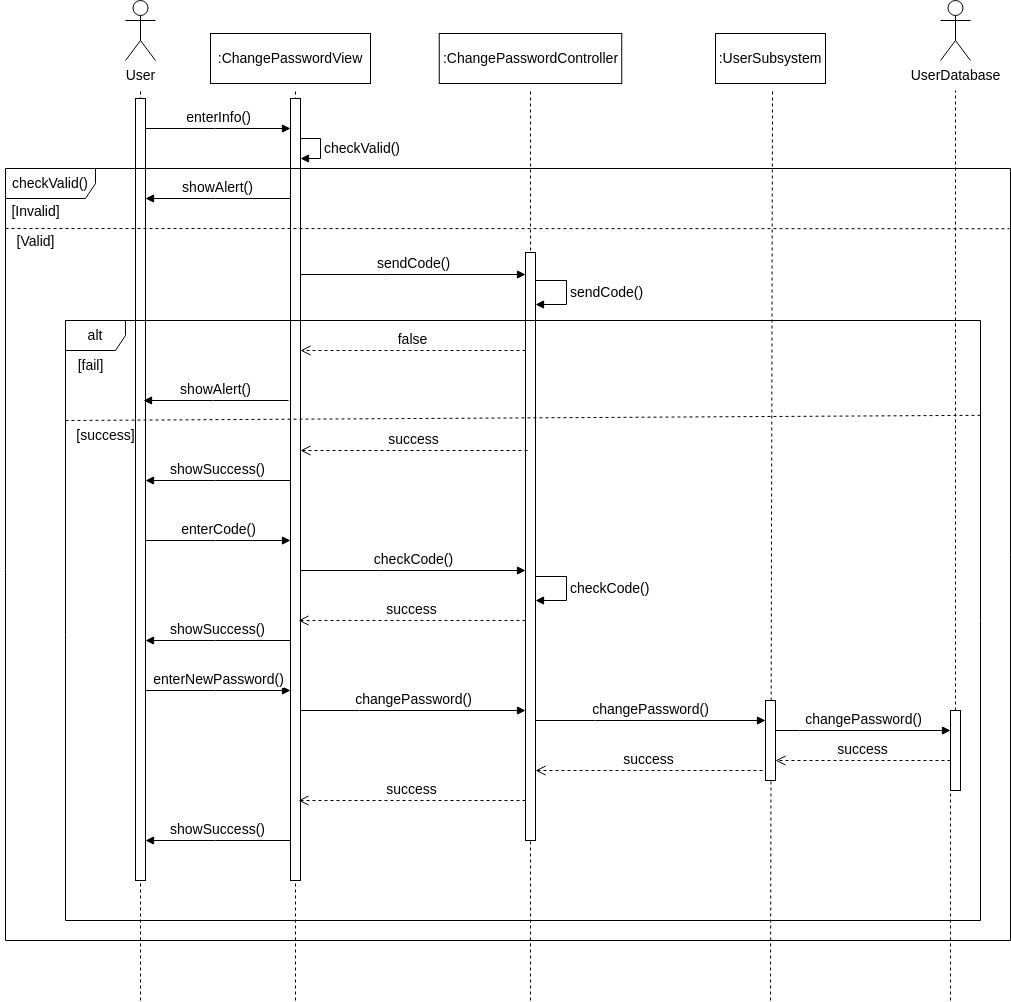

The diagram above was exported from draw.io. Its source (the exported page's mxGraphModel, read from the mxfile embedded in the PNG):
<mxGraphModel dx="1360" dy="843" grid="1" gridSize="10" guides="1" tooltips="1" connect="1" arrows="1" fold="1" page="1" pageScale="1" pageWidth="850" pageHeight="1100" math="0" shadow="0">
  <root>
    <mxCell id="0" />
    <mxCell id="1" parent="0" />
    <mxCell id="AB7EZDm52HKVU5X_UInv-1" value="User" style="shape=umlActor;verticalLabelPosition=bottom;verticalAlign=top;html=1;fontSize=14;" parent="1" vertex="1">
      <mxGeometry x="335" y="380" width="30" height="60" as="geometry" />
    </mxCell>
    <mxCell id="AB7EZDm52HKVU5X_UInv-2" value="" style="endArrow=none;dashed=1;html=1;rounded=0;fontSize=14;" parent="1" edge="1">
      <mxGeometry width="50" height="50" relative="1" as="geometry">
        <mxPoint x="350" y="1380" as="sourcePoint" />
        <mxPoint x="350" y="468" as="targetPoint" />
      </mxGeometry>
    </mxCell>
    <mxCell id="AB7EZDm52HKVU5X_UInv-3" value="" style="html=1;points=[[0,0,0,0,5],[0,1,0,0,-5],[1,0,0,0,5],[1,1,0,0,-5]];perimeter=orthogonalPerimeter;outlineConnect=0;targetShapes=umlLifeline;portConstraint=eastwest;newEdgeStyle={&quot;curved&quot;:0,&quot;rounded&quot;:0};fontSize=14;" parent="1" vertex="1">
      <mxGeometry x="345" y="478" width="10" height="782" as="geometry" />
    </mxCell>
    <mxCell id="AB7EZDm52HKVU5X_UInv-4" value="" style="endArrow=none;dashed=1;html=1;rounded=0;fontSize=14;" parent="1" edge="1">
      <mxGeometry width="50" height="50" relative="1" as="geometry">
        <mxPoint x="505" y="1380" as="sourcePoint" />
        <mxPoint x="505" y="468" as="targetPoint" />
      </mxGeometry>
    </mxCell>
    <mxCell id="AB7EZDm52HKVU5X_UInv-5" value="" style="html=1;points=[[0,0,0,0,5],[0,1,0,0,-5],[1,0,0,0,5],[1,1,0,0,-5]];perimeter=orthogonalPerimeter;outlineConnect=0;targetShapes=umlLifeline;portConstraint=eastwest;newEdgeStyle={&quot;curved&quot;:0,&quot;rounded&quot;:0};fontSize=14;" parent="1" vertex="1">
      <mxGeometry x="500" y="478" width="10" height="782" as="geometry" />
    </mxCell>
    <mxCell id="AB7EZDm52HKVU5X_UInv-6" value="enterInfo()" style="html=1;verticalAlign=bottom;endArrow=block;curved=0;rounded=0;fontSize=14;" parent="1" source="AB7EZDm52HKVU5X_UInv-3" target="AB7EZDm52HKVU5X_UInv-5" edge="1">
      <mxGeometry width="80" relative="1" as="geometry">
        <mxPoint x="495" y="628" as="sourcePoint" />
        <mxPoint x="575" y="628" as="targetPoint" />
        <Array as="points">
          <mxPoint x="425" y="508" />
        </Array>
      </mxGeometry>
    </mxCell>
    <mxCell id="AB7EZDm52HKVU5X_UInv-7" value="showAlert()" style="html=1;verticalAlign=bottom;endArrow=block;curved=0;rounded=0;fontSize=14;" parent="1" source="AB7EZDm52HKVU5X_UInv-5" target="AB7EZDm52HKVU5X_UInv-3" edge="1">
      <mxGeometry width="80" relative="1" as="geometry">
        <mxPoint x="495" y="538" as="sourcePoint" />
        <mxPoint x="605" y="488" as="targetPoint" />
        <Array as="points">
          <mxPoint x="425" y="578" />
        </Array>
      </mxGeometry>
    </mxCell>
    <mxCell id="AB7EZDm52HKVU5X_UInv-8" value="checkValid()" style="html=1;align=left;spacingLeft=2;endArrow=block;rounded=0;edgeStyle=orthogonalEdgeStyle;curved=0;rounded=0;fontSize=14;" parent="1" source="AB7EZDm52HKVU5X_UInv-5" target="AB7EZDm52HKVU5X_UInv-5" edge="1">
      <mxGeometry relative="1" as="geometry">
        <mxPoint x="595" y="478" as="sourcePoint" />
        <Array as="points">
          <mxPoint x="530" y="518" />
          <mxPoint x="530" y="538" />
        </Array>
        <mxPoint x="600" y="508.02857142857147" as="targetPoint" />
      </mxGeometry>
    </mxCell>
    <mxCell id="AB7EZDm52HKVU5X_UInv-9" value="checkValid()" style="shape=umlFrame;whiteSpace=wrap;html=1;pointerEvents=0;width=90;height=30;fontSize=14;" parent="1" vertex="1">
      <mxGeometry x="215" y="548" width="1005" height="772" as="geometry" />
    </mxCell>
    <mxCell id="AB7EZDm52HKVU5X_UInv-10" value="" style="endArrow=none;dashed=1;html=1;rounded=0;fontSize=14;entryX=0.999;entryY=0.078;entryDx=0;entryDy=0;entryPerimeter=0;" parent="1" target="AB7EZDm52HKVU5X_UInv-9" edge="1">
      <mxGeometry width="50" height="50" relative="1" as="geometry">
        <mxPoint x="215" y="608" as="sourcePoint" />
        <mxPoint x="1037" y="608" as="targetPoint" />
      </mxGeometry>
    </mxCell>
    <mxCell id="AB7EZDm52HKVU5X_UInv-11" value="[Invalid]" style="text;html=1;align=center;verticalAlign=middle;resizable=0;points=[];autosize=1;strokeColor=none;fillColor=none;fontSize=14;" parent="1" vertex="1">
      <mxGeometry x="210" y="576" width="70" height="30" as="geometry" />
    </mxCell>
    <mxCell id="AB7EZDm52HKVU5X_UInv-12" value="[Valid]" style="text;html=1;align=center;verticalAlign=middle;resizable=0;points=[];autosize=1;strokeColor=none;fillColor=none;fontSize=14;" parent="1" vertex="1">
      <mxGeometry x="215" y="606" width="60" height="30" as="geometry" />
    </mxCell>
    <mxCell id="AB7EZDm52HKVU5X_UInv-13" value="" style="endArrow=none;dashed=1;html=1;rounded=0;fontSize=14;" parent="1" edge="1">
      <mxGeometry width="50" height="50" relative="1" as="geometry">
        <mxPoint x="740" y="1380" as="sourcePoint" />
        <mxPoint x="740" y="468" as="targetPoint" />
      </mxGeometry>
    </mxCell>
    <mxCell id="AB7EZDm52HKVU5X_UInv-14" value="sendCode()" style="html=1;verticalAlign=bottom;endArrow=block;curved=0;rounded=0;fontSize=14;" parent="1" target="AB7EZDm52HKVU5X_UInv-15" edge="1">
      <mxGeometry width="80" relative="1" as="geometry">
        <mxPoint x="510" y="654" as="sourcePoint" />
        <mxPoint x="615" y="654" as="targetPoint" />
        <Array as="points">
          <mxPoint x="595" y="654" />
        </Array>
      </mxGeometry>
    </mxCell>
    <mxCell id="AB7EZDm52HKVU5X_UInv-15" value="" style="html=1;points=[[0,0,0,0,5],[0,1,0,0,-5],[1,0,0,0,5],[1,1,0,0,-5]];perimeter=orthogonalPerimeter;outlineConnect=0;targetShapes=umlLifeline;portConstraint=eastwest;newEdgeStyle={&quot;curved&quot;:0,&quot;rounded&quot;:0};fontSize=14;" parent="1" vertex="1">
      <mxGeometry x="735" y="632" width="10" height="588" as="geometry" />
    </mxCell>
    <mxCell id="AB7EZDm52HKVU5X_UInv-16" value="success" style="html=1;verticalAlign=bottom;endArrow=open;dashed=1;endSize=8;curved=0;rounded=0;fontSize=14;" parent="1" edge="1">
      <mxGeometry relative="1" as="geometry">
        <mxPoint x="510" y="830" as="targetPoint" />
        <mxPoint x="737" y="830" as="sourcePoint" />
        <Array as="points">
          <mxPoint x="581" y="830" />
        </Array>
      </mxGeometry>
    </mxCell>
    <mxCell id="AB7EZDm52HKVU5X_UInv-17" value="showSuccess()" style="html=1;verticalAlign=bottom;endArrow=block;curved=0;rounded=0;fontSize=14;" parent="1" edge="1">
      <mxGeometry width="80" relative="1" as="geometry">
        <mxPoint x="500" y="860" as="sourcePoint" />
        <mxPoint x="355" y="860" as="targetPoint" />
        <Array as="points">
          <mxPoint x="425" y="860" />
        </Array>
      </mxGeometry>
    </mxCell>
    <mxCell id="AB7EZDm52HKVU5X_UInv-18" value="" style="endArrow=none;dashed=1;html=1;rounded=0;fontSize=14;" parent="1" edge="1">
      <mxGeometry width="50" height="50" relative="1" as="geometry">
        <mxPoint x="980" y="1380" as="sourcePoint" />
        <mxPoint x="982" y="469" as="targetPoint" />
      </mxGeometry>
    </mxCell>
    <mxCell id="AB7EZDm52HKVU5X_UInv-19" value="" style="html=1;points=[[0,0,0,0,5],[0,1,0,0,-5],[1,0,0,0,5],[1,1,0,0,-5]];perimeter=orthogonalPerimeter;outlineConnect=0;targetShapes=umlLifeline;portConstraint=eastwest;newEdgeStyle={&quot;curved&quot;:0,&quot;rounded&quot;:0};fontSize=14;" parent="1" vertex="1">
      <mxGeometry x="975" y="1080" width="10" height="80" as="geometry" />
    </mxCell>
    <mxCell id="AB7EZDm52HKVU5X_UInv-20" value="&lt;span&gt;:ChangePasswordView&lt;/span&gt;" style="html=1;whiteSpace=wrap;fontSize=14;" parent="1" vertex="1">
      <mxGeometry x="420" y="413" width="160" height="50" as="geometry" />
    </mxCell>
    <mxCell id="AB7EZDm52HKVU5X_UInv-21" value="&lt;span&gt;:ChangePasswordController&lt;/span&gt;" style="html=1;whiteSpace=wrap;fontSize=14;" parent="1" vertex="1">
      <mxGeometry x="648.75" y="413" width="182.5" height="50" as="geometry" />
    </mxCell>
    <mxCell id="AB7EZDm52HKVU5X_UInv-22" value="&lt;span&gt;:UserSubsystem&lt;/span&gt;" style="html=1;whiteSpace=wrap;fontSize=14;" parent="1" vertex="1">
      <mxGeometry x="925" y="413" width="110" height="50" as="geometry" />
    </mxCell>
    <mxCell id="AB7EZDm52HKVU5X_UInv-23" value="false" style="html=1;verticalAlign=bottom;endArrow=open;dashed=1;endSize=8;curved=0;rounded=0;fontSize=14;" parent="1" edge="1">
      <mxGeometry relative="1" as="geometry">
        <mxPoint x="510" y="730" as="targetPoint" />
        <mxPoint x="735" y="730" as="sourcePoint" />
        <Array as="points">
          <mxPoint x="616" y="730" />
        </Array>
      </mxGeometry>
    </mxCell>
    <mxCell id="AB7EZDm52HKVU5X_UInv-24" value="showAlert()" style="html=1;verticalAlign=bottom;endArrow=block;curved=0;rounded=0;fontSize=14;" parent="1" edge="1">
      <mxGeometry width="80" relative="1" as="geometry">
        <mxPoint x="498" y="780" as="sourcePoint" />
        <mxPoint x="353" y="780" as="targetPoint" />
        <Array as="points">
          <mxPoint x="423" y="780" />
        </Array>
      </mxGeometry>
    </mxCell>
    <mxCell id="AB7EZDm52HKVU5X_UInv-25" value="alt" style="shape=umlFrame;whiteSpace=wrap;html=1;pointerEvents=0;fontSize=14;" parent="1" vertex="1">
      <mxGeometry x="275" y="700" width="915" height="600" as="geometry" />
    </mxCell>
    <mxCell id="AB7EZDm52HKVU5X_UInv-26" value="" style="endArrow=none;dashed=1;html=1;rounded=0;exitX=-0.003;exitY=0.259;exitDx=0;exitDy=0;exitPerimeter=0;entryX=1.003;entryY=0.158;entryDx=0;entryDy=0;entryPerimeter=0;fontSize=14;" parent="1" target="AB7EZDm52HKVU5X_UInv-25" edge="1">
      <mxGeometry width="50" height="50" relative="1" as="geometry">
        <mxPoint x="275.0000000000001" y="800" as="sourcePoint" />
        <mxPoint x="1065" y="800" as="targetPoint" />
      </mxGeometry>
    </mxCell>
    <mxCell id="AB7EZDm52HKVU5X_UInv-27" value="[fail]" style="text;html=1;align=center;verticalAlign=middle;resizable=0;points=[];autosize=1;strokeColor=none;fillColor=none;fontSize=14;" parent="1" vertex="1">
      <mxGeometry x="275" y="730" width="50" height="30" as="geometry" />
    </mxCell>
    <mxCell id="AB7EZDm52HKVU5X_UInv-28" value="[success]" style="text;html=1;align=center;verticalAlign=middle;resizable=0;points=[];autosize=1;strokeColor=none;fillColor=none;fontSize=14;" parent="1" vertex="1">
      <mxGeometry x="275" y="800" width="80" height="30" as="geometry" />
    </mxCell>
    <mxCell id="AB7EZDm52HKVU5X_UInv-29" value="sendCode()" style="html=1;align=left;spacingLeft=2;endArrow=block;rounded=0;edgeStyle=orthogonalEdgeStyle;curved=0;rounded=0;fontSize=14;" parent="1" edge="1">
      <mxGeometry relative="1" as="geometry">
        <mxPoint x="745" y="660" as="sourcePoint" />
        <Array as="points">
          <mxPoint x="776" y="660" />
          <mxPoint x="776" y="684" />
        </Array>
        <mxPoint x="745" y="684" as="targetPoint" />
      </mxGeometry>
    </mxCell>
    <mxCell id="AB7EZDm52HKVU5X_UInv-30" value="enterCode()" style="html=1;verticalAlign=bottom;endArrow=block;curved=0;rounded=0;fontSize=14;" parent="1" edge="1">
      <mxGeometry width="80" relative="1" as="geometry">
        <mxPoint x="355" y="920" as="sourcePoint" />
        <mxPoint x="500" y="920" as="targetPoint" />
        <Array as="points">
          <mxPoint x="425" y="920" />
        </Array>
      </mxGeometry>
    </mxCell>
    <mxCell id="AB7EZDm52HKVU5X_UInv-31" value="checkCode()" style="html=1;verticalAlign=bottom;endArrow=block;curved=0;rounded=0;fontSize=14;" parent="1" source="AB7EZDm52HKVU5X_UInv-5" target="AB7EZDm52HKVU5X_UInv-15" edge="1">
      <mxGeometry width="80" relative="1" as="geometry">
        <mxPoint x="530" y="919.5" as="sourcePoint" />
        <mxPoint x="675" y="919.5" as="targetPoint" />
        <Array as="points">
          <mxPoint x="590" y="950" />
        </Array>
      </mxGeometry>
    </mxCell>
    <mxCell id="AB7EZDm52HKVU5X_UInv-32" value="checkCode()" style="html=1;align=left;spacingLeft=2;endArrow=block;rounded=0;edgeStyle=orthogonalEdgeStyle;curved=0;rounded=0;fontSize=14;" parent="1" edge="1">
      <mxGeometry relative="1" as="geometry">
        <mxPoint x="745" y="956" as="sourcePoint" />
        <Array as="points">
          <mxPoint x="776" y="956" />
          <mxPoint x="776" y="980" />
        </Array>
        <mxPoint x="745" y="980" as="targetPoint" />
      </mxGeometry>
    </mxCell>
    <mxCell id="AB7EZDm52HKVU5X_UInv-33" value="success" style="html=1;verticalAlign=bottom;endArrow=open;dashed=1;endSize=8;curved=0;rounded=0;fontSize=14;" parent="1" edge="1">
      <mxGeometry relative="1" as="geometry">
        <mxPoint x="508" y="1000" as="targetPoint" />
        <mxPoint x="735" y="1000" as="sourcePoint" />
        <Array as="points">
          <mxPoint x="579" y="1000" />
        </Array>
      </mxGeometry>
    </mxCell>
    <mxCell id="AB7EZDm52HKVU5X_UInv-34" value="showSuccess()" style="html=1;verticalAlign=bottom;endArrow=block;curved=0;rounded=0;fontSize=14;" parent="1" edge="1">
      <mxGeometry width="80" relative="1" as="geometry">
        <mxPoint x="500" y="1020" as="sourcePoint" />
        <mxPoint x="355" y="1020" as="targetPoint" />
        <Array as="points">
          <mxPoint x="425" y="1020" />
        </Array>
      </mxGeometry>
    </mxCell>
    <mxCell id="AB7EZDm52HKVU5X_UInv-35" value="enterNewPassword()" style="html=1;verticalAlign=bottom;endArrow=block;curved=0;rounded=0;fontSize=14;" parent="1" edge="1">
      <mxGeometry width="80" relative="1" as="geometry">
        <mxPoint x="355" y="1070" as="sourcePoint" />
        <mxPoint x="500" y="1070" as="targetPoint" />
        <Array as="points">
          <mxPoint x="425" y="1070" />
        </Array>
      </mxGeometry>
    </mxCell>
    <mxCell id="AB7EZDm52HKVU5X_UInv-36" value="changePassword()" style="html=1;verticalAlign=bottom;endArrow=block;curved=0;rounded=0;fontSize=14;" parent="1" target="AB7EZDm52HKVU5X_UInv-15" edge="1">
      <mxGeometry width="80" relative="1" as="geometry">
        <mxPoint x="510" y="1090" as="sourcePoint" />
        <mxPoint x="660" y="1090" as="targetPoint" />
        <Array as="points">
          <mxPoint x="569" y="1090" />
        </Array>
      </mxGeometry>
    </mxCell>
    <mxCell id="AB7EZDm52HKVU5X_UInv-37" value="changePassword()" style="html=1;verticalAlign=bottom;endArrow=block;curved=0;rounded=0;fontSize=14;" parent="1" target="AB7EZDm52HKVU5X_UInv-19" edge="1">
      <mxGeometry width="80" relative="1" as="geometry">
        <mxPoint x="745" y="1100" as="sourcePoint" />
        <mxPoint x="970" y="1100" as="targetPoint" />
        <Array as="points">
          <mxPoint x="804" y="1100" />
        </Array>
      </mxGeometry>
    </mxCell>
    <mxCell id="AB7EZDm52HKVU5X_UInv-38" value="success" style="html=1;verticalAlign=bottom;endArrow=open;dashed=1;endSize=8;curved=0;rounded=0;fontSize=14;" parent="1" edge="1">
      <mxGeometry relative="1" as="geometry">
        <mxPoint x="745" y="1150" as="targetPoint" />
        <mxPoint x="972" y="1150" as="sourcePoint" />
        <Array as="points">
          <mxPoint x="816" y="1150" />
        </Array>
      </mxGeometry>
    </mxCell>
    <mxCell id="AB7EZDm52HKVU5X_UInv-39" value="success" style="html=1;verticalAlign=bottom;endArrow=open;dashed=1;endSize=8;curved=0;rounded=0;fontSize=14;" parent="1" edge="1">
      <mxGeometry relative="1" as="geometry">
        <mxPoint x="508" y="1180" as="targetPoint" />
        <mxPoint x="735" y="1180" as="sourcePoint" />
        <Array as="points">
          <mxPoint x="579" y="1180" />
        </Array>
      </mxGeometry>
    </mxCell>
    <mxCell id="AB7EZDm52HKVU5X_UInv-40" value="showSuccess()" style="html=1;verticalAlign=bottom;endArrow=block;curved=0;rounded=0;fontSize=14;" parent="1" edge="1">
      <mxGeometry width="80" relative="1" as="geometry">
        <mxPoint x="500" y="1220" as="sourcePoint" />
        <mxPoint x="355" y="1220" as="targetPoint" />
        <Array as="points">
          <mxPoint x="425" y="1220" />
        </Array>
      </mxGeometry>
    </mxCell>
    <mxCell id="qQlZCZ1bciod04DqcRN--1" value="" style="endArrow=none;dashed=1;html=1;rounded=0;fontSize=14;" edge="1" parent="1" source="qQlZCZ1bciod04DqcRN--4">
      <mxGeometry width="50" height="50" relative="1" as="geometry">
        <mxPoint x="1165" y="1200" as="sourcePoint" />
        <mxPoint x="1165" y="470" as="targetPoint" />
      </mxGeometry>
    </mxCell>
    <mxCell id="qQlZCZ1bciod04DqcRN--2" value="UserDatabase" style="shape=umlActor;verticalLabelPosition=bottom;verticalAlign=top;html=1;fontSize=14;" vertex="1" parent="1">
      <mxGeometry x="1150" y="380" width="30" height="60" as="geometry" />
    </mxCell>
    <mxCell id="qQlZCZ1bciod04DqcRN--3" value="" style="endArrow=none;dashed=1;html=1;rounded=0;fontSize=14;" edge="1" parent="1" target="qQlZCZ1bciod04DqcRN--4">
      <mxGeometry width="50" height="50" relative="1" as="geometry">
        <mxPoint x="1160" y="1380" as="sourcePoint" />
        <mxPoint x="1165" y="470" as="targetPoint" />
      </mxGeometry>
    </mxCell>
    <mxCell id="qQlZCZ1bciod04DqcRN--4" value="" style="html=1;points=[[0,0,0,0,5],[0,1,0,0,-5],[1,0,0,0,5],[1,1,0,0,-5]];perimeter=orthogonalPerimeter;outlineConnect=0;targetShapes=umlLifeline;portConstraint=eastwest;newEdgeStyle={&quot;curved&quot;:0,&quot;rounded&quot;:0};fontSize=14;" vertex="1" parent="1">
      <mxGeometry x="1160" y="1090" width="10" height="80" as="geometry" />
    </mxCell>
    <mxCell id="qQlZCZ1bciod04DqcRN--5" value="changePassword()" style="html=1;verticalAlign=bottom;endArrow=block;curved=0;rounded=0;fontSize=14;" edge="1" parent="1">
      <mxGeometry width="80" relative="1" as="geometry">
        <mxPoint x="985" y="1110" as="sourcePoint" />
        <mxPoint x="1160" y="1110" as="targetPoint" />
        <Array as="points">
          <mxPoint x="1009" y="1110" />
        </Array>
      </mxGeometry>
    </mxCell>
    <mxCell id="qQlZCZ1bciod04DqcRN--6" value="success" style="html=1;verticalAlign=bottom;endArrow=open;dashed=1;endSize=8;curved=0;rounded=0;fontSize=14;" edge="1" parent="1" source="qQlZCZ1bciod04DqcRN--4" target="AB7EZDm52HKVU5X_UInv-19">
      <mxGeometry relative="1" as="geometry">
        <mxPoint x="923" y="1140" as="targetPoint" />
        <mxPoint x="1150" y="1140" as="sourcePoint" />
        <Array as="points">
          <mxPoint x="994" y="1140" />
        </Array>
      </mxGeometry>
    </mxCell>
  </root>
</mxGraphModel>